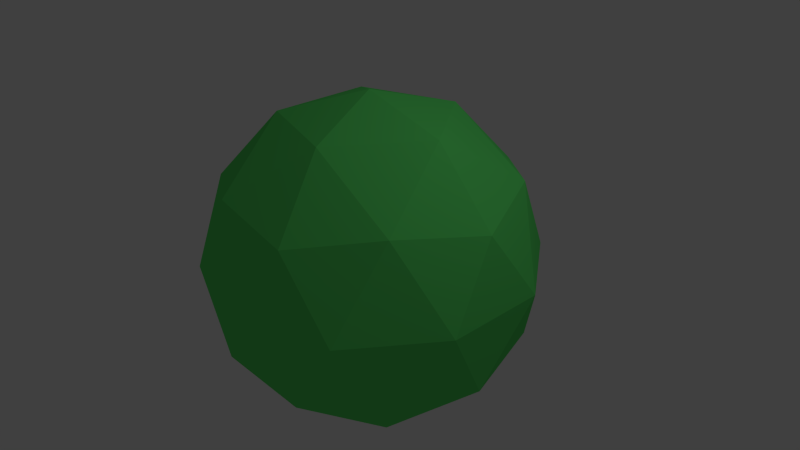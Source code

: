 # Source: planet.blend  (saved by Blender 2.76.0; exported with 4.5.12 LTS)
import bpy
from mathutils import Matrix  # noqa: F401  (used for matrix-valued properties, if any)

bpy.ops.wm.read_factory_settings(use_empty=True)
scene = bpy.context.scene
scene.name = 'Scene'

# ---- collections
col_collection_1 = bpy.data.collections.new('Collection 1'); scene.collection.children.link(col_collection_1)

# ---- materials (node trees are filled in below, after node groups)
mat_material_001 = bpy.data.materials.new('Material.001')
mat_material_001.alpha_threshold = 0.0
mat_material_001.use_transparent_shadow = False
mat_material_001.diffuse_color = (0.1213, 0.8, 0.1595, 1.0)
mat_material_001.specular_color = (1.0, 0.3308, 0.0)
mat_material_001.roughness = 0.5

# ---- material node trees

# ---- world
world_world = bpy.data.worlds.new('World'); scene.world = world_world
world_world.color = (0.05088, 0.05088, 0.05088)
world_world.use_sun_shadow = False
world_world.sun_shadow_jitter_overblur = 0.0
world_world.cycles.sampling_method = 'MANUAL'
world_world.cycles.sample_map_resolution = 256

# ---- cameras
cam_camera = bpy.data.cameras.new('Camera')
cam_camera.clip_end = 100.0
cam_camera.lens = 35.0
cam_camera.sensor_width = 32.0
cam_camera.sensor_height = 18.0
cam_camera.ortho_scale = 7.314
cam_camera.dof.focus_distance = 0.0
cam_camera.dof.aperture_fstop = 128.0

# ---- lights
light_lamp = bpy.data.lights.new('Lamp', 'POINT')
light_lamp.transmission_factor = 0.0
light_lamp.cutoff_distance = 30.0
light_lamp.energy = 100.0
light_lamp.shadow_buffer_clip_start = 1.001
light_lamp.shadow_soft_size = 0.1
light_lamp.shadow_maximum_resolution = 0.006
light_lamp.use_absolute_resolution = True
light_lamp.cycles.use_multiple_importance_sampling = False

# ---- meshes
me_icosphere = bpy.data.meshes.new('Icosphere')
me_icosphere.from_pydata([(0.0, 0.0, -1.0), (0.7236, -0.5257, -0.4472), (-0.2764, -0.8506, -0.4472), (-0.8944, 0.0, -0.4472), (-0.2764, 0.8506, -0.4472), (0.7236, 0.5257, -0.4472), (0.2764, -0.8506, 0.4472), (-0.7236, -0.5257, 0.4472), (-0.7236, 0.5257, 0.4472), (0.2764, 0.8506, 0.4472), (0.8944, 0.0, 0.4472), (0.0, 0.0, 1.0), (-0.1625, -0.5, -0.8507), (0.4253, -0.309, -0.8507), (0.2629, -0.809, -0.5257), (0.8506, 0.0, -0.5257), (0.4253, 0.309, -0.8507), (-0.5257, 0.0, -0.8507), (-0.6882, -0.5, -0.5257), (-0.1625, 0.5, -0.8507), (-0.6882, 0.5, -0.5257), (0.2629, 0.809, -0.5257), (0.9511, -0.309, 0.0), (0.9511, 0.309, 0.0), (0.0, -1.0, 0.0), (0.5878, -0.809, 0.0), (-0.9511, -0.309, 0.0), (-0.5878, -0.809, 0.0), (-0.5878, 0.809, 0.0), (-0.9511, 0.309, 0.0), (0.5878, 0.809, 0.0), (0.0, 1.0, 0.0), (0.6882, -0.5, 0.5257), (-0.2629, -0.809, 0.5257), (-0.8506, 0.0, 0.5257), (-0.2629, 0.809, 0.5257), (0.6882, 0.5, 0.5257), (0.1625, -0.5, 0.8507), (0.5257, 0.0, 0.8507), (-0.4253, -0.309, 0.8507), (-0.4253, 0.309, 0.8507), (0.1625, 0.5, 0.8507)], [], [(0, 13, 12), (1, 13, 15), (0, 12, 17), (0, 17, 19), (0, 19, 16), (1, 15, 22), (2, 14, 24), (3, 18, 26), (4, 20, 28), (5, 21, 30), (1, 22, 25), (2, 24, 27), (3, 26, 29), (4, 28, 31), (5, 30, 23), (6, 32, 37), (7, 33, 39), (8, 34, 40), (9, 35, 41), (10, 36, 38), (38, 41, 11), (38, 36, 41), (36, 9, 41), (41, 40, 11), (41, 35, 40), (35, 8, 40), (40, 39, 11), (40, 34, 39), (34, 7, 39), (39, 37, 11), (39, 33, 37), (33, 6, 37), (37, 38, 11), (37, 32, 38), (32, 10, 38), (23, 36, 10), (23, 30, 36), (30, 9, 36), (31, 35, 9), (31, 28, 35), (28, 8, 35), (29, 34, 8), (29, 26, 34), (26, 7, 34), (27, 33, 7), (27, 24, 33), (24, 6, 33), (25, 32, 6), (25, 22, 32), (22, 10, 32), (30, 31, 9), (30, 21, 31), (21, 4, 31), (28, 29, 8), (28, 20, 29), (20, 3, 29), (26, 27, 7), (26, 18, 27), (18, 2, 27), (24, 25, 6), (24, 14, 25), (14, 1, 25), (22, 23, 10), (22, 15, 23), (15, 5, 23), (16, 21, 5), (16, 19, 21), (19, 4, 21), (19, 20, 4), (19, 17, 20), (17, 3, 20), (17, 18, 3), (17, 12, 18), (12, 2, 18), (15, 16, 5), (15, 13, 16), (13, 0, 16), (12, 14, 2), (12, 13, 14), (13, 1, 14)])
me_icosphere.materials.append(mat_material_001)
me_icosphere.use_remesh_preserve_volume = False
me_icosphere.use_remesh_preserve_attributes = False
me_icosphere.use_mirror_vertex_groups = False
me_icosphere.update()

# ---- objects
ob_icosphere = bpy.data.objects.new('Icosphere', me_icosphere)
ob_lamp = bpy.data.objects.new('Lamp', light_lamp)
ob_camera = bpy.data.objects.new('Camera', cam_camera)

# ---- transforms, parenting, visibility, modifiers, constraints
ob_icosphere.location = (0.0, 0.0, 0.0)
ob_icosphere.scale = (2.201, 2.201, 2.201)
ob_icosphere.lineart.crease_threshold = 0.0
ob_lamp.location = (4.076, 1.005, 5.904)
ob_lamp.rotation_euler = (0.6503, 0.05522, 1.866)
ob_lamp.lock_rotations_4d = False
ob_lamp.empty_display_type = 'ARROWS'
ob_lamp.color = (0.0, 0.0, 0.0, 0.0)
ob_lamp.lineart.crease_threshold = 0.0
ob_camera.location = (7.481, -6.508, 5.344)
ob_camera.rotation_euler = (1.109, 0.01082, 0.8149)
ob_camera.lock_rotations_4d = False
ob_camera.empty_display_type = 'ARROWS'
ob_camera.color = (0.0, 0.0, 0.0, 0.0)
ob_camera.display_type = 'WIRE'
ob_camera.lineart.crease_threshold = 0.0

# ---- collection membership
col_collection_1.objects.link(ob_icosphere)
col_collection_1.objects.link(ob_lamp)
col_collection_1.objects.link(ob_camera)

# ---- scene / render settings (as saved in the file)
scene.camera = ob_camera
scene.frame_start = 1; scene.frame_end = 250; scene.frame_set(1)
scene.render.engine = 'BLENDER_EEVEE_NEXT'
scene.render.resolution_percentage = 50
scene.render.dither_intensity = 0.0
scene.cycles.use_denoising = False
scene.cycles.samples = 10
scene.cycles.sampling_pattern = 'TABULATED_SOBOL'
scene.cycles.light_sampling_threshold = 0.0
scene.cycles.use_adaptive_sampling = False
scene.cycles.use_light_tree = False
scene.cycles.blur_glossy = 0.0
scene.cycles.pixel_filter_type = 'GAUSSIAN'
scene.cycles.sample_clamp_indirect = 0.0
scene.view_settings.view_transform = 'Standard'
bpy.context.view_layer.update()
